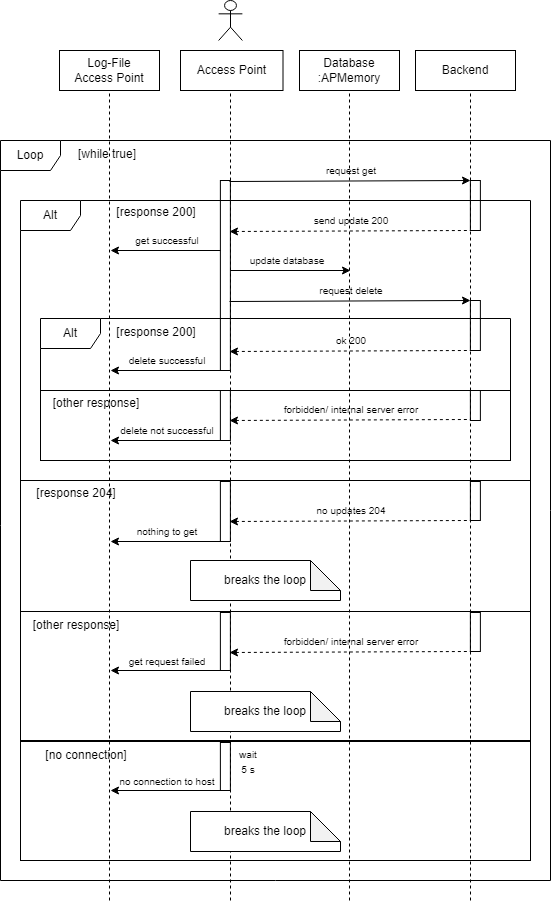

The diagram above was exported from draw.io. Its source (the exported page's mxGraphModel, read from the mxfile embedded in the PNG):
<mxGraphModel dx="1050" dy="618" grid="1" gridSize="10" guides="1" tooltips="1" connect="1" arrows="1" fold="1" page="1" pageScale="1" pageWidth="827" pageHeight="1169" math="0" shadow="0">
  <root>
    <mxCell id="0" />
    <mxCell id="1" parent="0" />
    <mxCell id="vvZdbBbSKqdzEgUf8gZ--114" value="" style="rounded=0;whiteSpace=wrap;html=1;fillColor=none;" parent="1" vertex="1">
      <mxGeometry x="110" y="540" width="510" height="131" as="geometry" />
    </mxCell>
    <mxCell id="vvZdbBbSKqdzEgUf8gZ--4" value="&lt;div&gt;Database&lt;/div&gt;&lt;div&gt;:APMemory&lt;/div&gt;" style="rounded=0;whiteSpace=wrap;html=1;" parent="1" vertex="1">
      <mxGeometry x="389" y="110" width="100" height="40" as="geometry" />
    </mxCell>
    <mxCell id="vvZdbBbSKqdzEgUf8gZ--5" value="Backend" style="rounded=0;whiteSpace=wrap;html=1;" parent="1" vertex="1">
      <mxGeometry x="505" y="110" width="100" height="40" as="geometry" />
    </mxCell>
    <mxCell id="vvZdbBbSKqdzEgUf8gZ--7" value="" style="endArrow=none;dashed=1;html=1;rounded=0;entryX=0.5;entryY=1;entryDx=0;entryDy=0;" parent="1" target="vvZdbBbSKqdzEgUf8gZ--4" edge="1">
      <mxGeometry width="50" height="50" relative="1" as="geometry">
        <mxPoint x="439" y="960" as="sourcePoint" />
        <mxPoint x="441" y="219" as="targetPoint" />
      </mxGeometry>
    </mxCell>
    <mxCell id="vvZdbBbSKqdzEgUf8gZ--8" value="" style="shape=umlActor;verticalLabelPosition=bottom;verticalAlign=top;html=1;outlineConnect=0;" parent="1" vertex="1">
      <mxGeometry x="308.13" y="60" width="23.75" height="40" as="geometry" />
    </mxCell>
    <mxCell id="vvZdbBbSKqdzEgUf8gZ--9" value="" style="endArrow=none;dashed=1;html=1;rounded=0;" parent="1" edge="1">
      <mxGeometry width="50" height="50" relative="1" as="geometry">
        <mxPoint x="320" y="960" as="sourcePoint" />
        <mxPoint x="320" y="150" as="targetPoint" />
      </mxGeometry>
    </mxCell>
    <mxCell id="vvZdbBbSKqdzEgUf8gZ--11" value="" style="endArrow=none;dashed=1;html=1;rounded=0;entryX=0.5;entryY=1;entryDx=0;entryDy=0;" parent="1" edge="1">
      <mxGeometry width="50" height="50" relative="1" as="geometry">
        <mxPoint x="560" y="960" as="sourcePoint" />
        <mxPoint x="560" y="150" as="targetPoint" />
      </mxGeometry>
    </mxCell>
    <mxCell id="vvZdbBbSKqdzEgUf8gZ--14" value="Access Point" style="rounded=0;whiteSpace=wrap;html=1;" parent="1" vertex="1">
      <mxGeometry x="270" y="110" width="102.5" height="40" as="geometry" />
    </mxCell>
    <mxCell id="vvZdbBbSKqdzEgUf8gZ--104" value="" style="endArrow=classic;html=1;rounded=0;" parent="1" edge="1">
      <mxGeometry width="50" height="50" relative="1" as="geometry">
        <mxPoint x="319" y="241" as="sourcePoint" />
        <mxPoint x="560" y="240" as="targetPoint" />
      </mxGeometry>
    </mxCell>
    <mxCell id="vvZdbBbSKqdzEgUf8gZ--105" value="&lt;span style=&quot;font-size: 10px;&quot;&gt;request get&lt;/span&gt;" style="text;html=1;align=center;verticalAlign=middle;whiteSpace=wrap;rounded=0;" parent="1" vertex="1">
      <mxGeometry x="360" y="215" width="162" height="30" as="geometry" />
    </mxCell>
    <mxCell id="vvZdbBbSKqdzEgUf8gZ--106" value="" style="html=1;points=[[0,0,0,0,5],[0,1,0,0,-5],[1,0,0,0,5],[1,1,0,0,-5]];perimeter=orthogonalPerimeter;outlineConnect=0;targetShapes=umlLifeline;portConstraint=eastwest;newEdgeStyle={&quot;curved&quot;:0,&quot;rounded&quot;:0};fillColor=none;" parent="1" vertex="1">
      <mxGeometry x="559.88" y="240" width="10" height="50" as="geometry" />
    </mxCell>
    <mxCell id="vvZdbBbSKqdzEgUf8gZ--107" value="Alt" style="shape=umlFrame;whiteSpace=wrap;html=1;pointerEvents=0;" parent="1" vertex="1">
      <mxGeometry x="110" y="260" width="510" height="280" as="geometry" />
    </mxCell>
    <mxCell id="vvZdbBbSKqdzEgUf8gZ--108" value="[response 200]" style="text;html=1;align=center;verticalAlign=middle;whiteSpace=wrap;rounded=0;" parent="1" vertex="1">
      <mxGeometry x="187.88" y="257" width="116.12" height="30" as="geometry" />
    </mxCell>
    <mxCell id="vvZdbBbSKqdzEgUf8gZ--109" value="" style="html=1;points=[[0,0,0,0,5],[0,1,0,0,-5],[1,0,0,0,5],[1,1,0,0,-5]];perimeter=orthogonalPerimeter;outlineConnect=0;targetShapes=umlLifeline;portConstraint=eastwest;newEdgeStyle={&quot;curved&quot;:0,&quot;rounded&quot;:0};fillColor=none;" parent="1" vertex="1">
      <mxGeometry x="309.88" y="240" width="10" height="190" as="geometry" />
    </mxCell>
    <mxCell id="vvZdbBbSKqdzEgUf8gZ--110" value="" style="endArrow=none;html=1;rounded=0;dashed=1;startArrow=classic;startFill=1;endFill=0;" parent="1" edge="1">
      <mxGeometry width="50" height="50" relative="1" as="geometry">
        <mxPoint x="319" y="291" as="sourcePoint" />
        <mxPoint x="560" y="290" as="targetPoint" />
      </mxGeometry>
    </mxCell>
    <mxCell id="vvZdbBbSKqdzEgUf8gZ--111" value="&lt;span style=&quot;font-size: 10px;&quot;&gt;send update 200&lt;/span&gt;" style="text;html=1;align=center;verticalAlign=middle;whiteSpace=wrap;rounded=0;" parent="1" vertex="1">
      <mxGeometry x="360" y="265" width="162" height="30" as="geometry" />
    </mxCell>
    <mxCell id="vvZdbBbSKqdzEgUf8gZ--112" value="Loop" style="shape=umlFrame;whiteSpace=wrap;html=1;pointerEvents=0;" parent="1" vertex="1">
      <mxGeometry x="90" y="200" width="550" height="740" as="geometry" />
    </mxCell>
    <mxCell id="vvZdbBbSKqdzEgUf8gZ--113" value="[while true]" style="text;html=1;align=center;verticalAlign=middle;whiteSpace=wrap;rounded=0;" parent="1" vertex="1">
      <mxGeometry x="133.88" y="199" width="126.12" height="30" as="geometry" />
    </mxCell>
    <mxCell id="vvZdbBbSKqdzEgUf8gZ--115" value="" style="html=1;points=[[0,0,0,0,5],[0,1,0,0,-5],[1,0,0,0,5],[1,1,0,0,-5]];perimeter=orthogonalPerimeter;outlineConnect=0;targetShapes=umlLifeline;portConstraint=eastwest;newEdgeStyle={&quot;curved&quot;:0,&quot;rounded&quot;:0};fillColor=none;" parent="1" vertex="1">
      <mxGeometry x="309.88" y="541" width="10" height="60" as="geometry" />
    </mxCell>
    <mxCell id="vvZdbBbSKqdzEgUf8gZ--116" value="" style="html=1;points=[[0,0,0,0,5],[0,1,0,0,-5],[1,0,0,0,5],[1,1,0,0,-5]];perimeter=orthogonalPerimeter;outlineConnect=0;targetShapes=umlLifeline;portConstraint=eastwest;newEdgeStyle={&quot;curved&quot;:0,&quot;rounded&quot;:0};fillColor=none;" parent="1" vertex="1">
      <mxGeometry x="559.88" y="541" width="10" height="39" as="geometry" />
    </mxCell>
    <mxCell id="vvZdbBbSKqdzEgUf8gZ--117" value="" style="endArrow=none;html=1;rounded=0;dashed=1;startArrow=classic;startFill=1;endFill=0;" parent="1" edge="1">
      <mxGeometry width="50" height="50" relative="1" as="geometry">
        <mxPoint x="319" y="581" as="sourcePoint" />
        <mxPoint x="560" y="580" as="targetPoint" />
      </mxGeometry>
    </mxCell>
    <mxCell id="vvZdbBbSKqdzEgUf8gZ--118" value="&lt;span style=&quot;font-size: 10px;&quot;&gt;no updates 204&lt;/span&gt;" style="text;html=1;align=center;verticalAlign=middle;whiteSpace=wrap;rounded=0;" parent="1" vertex="1">
      <mxGeometry x="360" y="555" width="162" height="30" as="geometry" />
    </mxCell>
    <mxCell id="vvZdbBbSKqdzEgUf8gZ--119" value="breaks the loop" style="shape=note;whiteSpace=wrap;html=1;backgroundOutline=1;darkOpacity=0.05;" parent="1" vertex="1">
      <mxGeometry x="280" y="620" width="150" height="40" as="geometry" />
    </mxCell>
    <mxCell id="vvZdbBbSKqdzEgUf8gZ--120" value="[response 204]" style="text;html=1;align=center;verticalAlign=middle;whiteSpace=wrap;rounded=0;" parent="1" vertex="1">
      <mxGeometry x="107.88" y="538" width="116.12" height="30" as="geometry" />
    </mxCell>
    <mxCell id="vvZdbBbSKqdzEgUf8gZ--121" value="" style="rounded=0;whiteSpace=wrap;html=1;fillColor=none;" parent="1" vertex="1">
      <mxGeometry x="110" y="671" width="510" height="129" as="geometry" />
    </mxCell>
    <mxCell id="vvZdbBbSKqdzEgUf8gZ--122" value="breaks the loop" style="shape=note;whiteSpace=wrap;html=1;backgroundOutline=1;darkOpacity=0.05;" parent="1" vertex="1">
      <mxGeometry x="280" y="751" width="150" height="40" as="geometry" />
    </mxCell>
    <mxCell id="vvZdbBbSKqdzEgUf8gZ--123" value="[other response]" style="text;html=1;align=center;verticalAlign=middle;whiteSpace=wrap;rounded=0;" parent="1" vertex="1">
      <mxGeometry x="107.88" y="670" width="116.12" height="30" as="geometry" />
    </mxCell>
    <mxCell id="vvZdbBbSKqdzEgUf8gZ--124" value="" style="html=1;points=[[0,0,0,0,5],[0,1,0,0,-5],[1,0,0,0,5],[1,1,0,0,-5]];perimeter=orthogonalPerimeter;outlineConnect=0;targetShapes=umlLifeline;portConstraint=eastwest;newEdgeStyle={&quot;curved&quot;:0,&quot;rounded&quot;:0};fillColor=none;" parent="1" vertex="1">
      <mxGeometry x="309.88" y="672" width="10" height="58" as="geometry" />
    </mxCell>
    <mxCell id="vvZdbBbSKqdzEgUf8gZ--125" value="" style="html=1;points=[[0,0,0,0,5],[0,1,0,0,-5],[1,0,0,0,5],[1,1,0,0,-5]];perimeter=orthogonalPerimeter;outlineConnect=0;targetShapes=umlLifeline;portConstraint=eastwest;newEdgeStyle={&quot;curved&quot;:0,&quot;rounded&quot;:0};fillColor=none;" parent="1" vertex="1">
      <mxGeometry x="559.88" y="672" width="10" height="39" as="geometry" />
    </mxCell>
    <mxCell id="vvZdbBbSKqdzEgUf8gZ--126" value="" style="endArrow=none;html=1;rounded=0;dashed=1;startArrow=classic;startFill=1;endFill=0;" parent="1" edge="1">
      <mxGeometry width="50" height="50" relative="1" as="geometry">
        <mxPoint x="319" y="712" as="sourcePoint" />
        <mxPoint x="560" y="711" as="targetPoint" />
      </mxGeometry>
    </mxCell>
    <mxCell id="vvZdbBbSKqdzEgUf8gZ--127" value="&lt;span style=&quot;font-size: 10px;&quot;&gt;forbidden/ internal server error&lt;/span&gt;" style="text;html=1;align=center;verticalAlign=middle;whiteSpace=wrap;rounded=0;" parent="1" vertex="1">
      <mxGeometry x="360" y="686" width="162" height="30" as="geometry" />
    </mxCell>
    <mxCell id="vvZdbBbSKqdzEgUf8gZ--128" value="" style="rounded=0;whiteSpace=wrap;html=1;fillColor=none;" parent="1" vertex="1">
      <mxGeometry x="110" y="801" width="510" height="119" as="geometry" />
    </mxCell>
    <mxCell id="vvZdbBbSKqdzEgUf8gZ--129" value="breaks the loop" style="shape=note;whiteSpace=wrap;html=1;backgroundOutline=1;darkOpacity=0.05;" parent="1" vertex="1">
      <mxGeometry x="280" y="871" width="150" height="40" as="geometry" />
    </mxCell>
    <mxCell id="vvZdbBbSKqdzEgUf8gZ--130" value="[no connection]" style="text;html=1;align=center;verticalAlign=middle;whiteSpace=wrap;rounded=0;" parent="1" vertex="1">
      <mxGeometry x="117.88" y="800" width="116.12" height="30" as="geometry" />
    </mxCell>
    <mxCell id="vvZdbBbSKqdzEgUf8gZ--131" value="" style="html=1;points=[[0,0,0,0,5],[0,1,0,0,-5],[1,0,0,0,5],[1,1,0,0,-5]];perimeter=orthogonalPerimeter;outlineConnect=0;targetShapes=umlLifeline;portConstraint=eastwest;newEdgeStyle={&quot;curved&quot;:0,&quot;rounded&quot;:0};fillColor=none;" parent="1" vertex="1">
      <mxGeometry x="309.88" y="802" width="10" height="48" as="geometry" />
    </mxCell>
    <mxCell id="vvZdbBbSKqdzEgUf8gZ--132" value="&lt;span style=&quot;font-size: 10px;&quot;&gt;wait 5 s&lt;/span&gt;" style="text;html=1;align=center;verticalAlign=middle;whiteSpace=wrap;rounded=0;" parent="1" vertex="1">
      <mxGeometry x="328" y="806" width="20" height="30" as="geometry" />
    </mxCell>
    <mxCell id="nnR1zommAL0TQci9fVwQ-1" value="&lt;div&gt;Log-File&lt;/div&gt;&lt;div&gt;Access Point&lt;/div&gt;" style="rounded=0;whiteSpace=wrap;html=1;" vertex="1" parent="1">
      <mxGeometry x="149" y="110" width="100" height="40" as="geometry" />
    </mxCell>
    <mxCell id="nnR1zommAL0TQci9fVwQ-2" value="" style="endArrow=none;dashed=1;html=1;rounded=0;entryX=0.5;entryY=1;entryDx=0;entryDy=0;" edge="1" parent="1" target="nnR1zommAL0TQci9fVwQ-1">
      <mxGeometry width="50" height="50" relative="1" as="geometry">
        <mxPoint x="199" y="960" as="sourcePoint" />
        <mxPoint x="201" y="219" as="targetPoint" />
      </mxGeometry>
    </mxCell>
    <mxCell id="nnR1zommAL0TQci9fVwQ-3" value="" style="endArrow=none;html=1;rounded=0;startArrow=classic;startFill=1;endFill=0;" edge="1" parent="1">
      <mxGeometry width="50" height="50" relative="1" as="geometry">
        <mxPoint x="200" y="310" as="sourcePoint" />
        <mxPoint x="310" y="310" as="targetPoint" />
      </mxGeometry>
    </mxCell>
    <mxCell id="nnR1zommAL0TQci9fVwQ-4" value="&lt;span style=&quot;font-size: 10px;&quot;&gt;get successful&lt;/span&gt;" style="text;html=1;align=center;verticalAlign=middle;whiteSpace=wrap;rounded=0;" vertex="1" parent="1">
      <mxGeometry x="202" y="285" width="110" height="30" as="geometry" />
    </mxCell>
    <mxCell id="nnR1zommAL0TQci9fVwQ-5" value="" style="endArrow=classic;html=1;rounded=0;startArrow=none;startFill=0;endFill=1;" edge="1" parent="1" source="vvZdbBbSKqdzEgUf8gZ--109">
      <mxGeometry width="50" height="50" relative="1" as="geometry">
        <mxPoint x="330" y="330" as="sourcePoint" />
        <mxPoint x="440" y="330" as="targetPoint" />
      </mxGeometry>
    </mxCell>
    <mxCell id="nnR1zommAL0TQci9fVwQ-6" value="&lt;span style=&quot;font-size: 10px;&quot;&gt;update database&lt;/span&gt;" style="text;html=1;align=center;verticalAlign=middle;whiteSpace=wrap;rounded=0;" vertex="1" parent="1">
      <mxGeometry x="322" y="305" width="110" height="30" as="geometry" />
    </mxCell>
    <mxCell id="nnR1zommAL0TQci9fVwQ-7" value="" style="endArrow=none;html=1;rounded=0;startArrow=classic;startFill=1;endFill=0;" edge="1" parent="1">
      <mxGeometry width="50" height="50" relative="1" as="geometry">
        <mxPoint x="200" y="601" as="sourcePoint" />
        <mxPoint x="310" y="601" as="targetPoint" />
      </mxGeometry>
    </mxCell>
    <mxCell id="nnR1zommAL0TQci9fVwQ-8" value="&lt;span style=&quot;font-size: 10px;&quot;&gt;nothing to get&lt;/span&gt;" style="text;html=1;align=center;verticalAlign=middle;whiteSpace=wrap;rounded=0;" vertex="1" parent="1">
      <mxGeometry x="202" y="576" width="110" height="30" as="geometry" />
    </mxCell>
    <mxCell id="nnR1zommAL0TQci9fVwQ-9" value="" style="endArrow=classic;html=1;rounded=0;" edge="1" parent="1">
      <mxGeometry width="50" height="50" relative="1" as="geometry">
        <mxPoint x="319" y="361" as="sourcePoint" />
        <mxPoint x="560" y="360" as="targetPoint" />
      </mxGeometry>
    </mxCell>
    <mxCell id="nnR1zommAL0TQci9fVwQ-10" value="&lt;span style=&quot;font-size: 10px;&quot;&gt;request delete&lt;/span&gt;" style="text;html=1;align=center;verticalAlign=middle;whiteSpace=wrap;rounded=0;" vertex="1" parent="1">
      <mxGeometry x="360" y="335" width="162" height="30" as="geometry" />
    </mxCell>
    <mxCell id="nnR1zommAL0TQci9fVwQ-11" value="Alt" style="shape=umlFrame;whiteSpace=wrap;html=1;pointerEvents=0;" vertex="1" parent="1">
      <mxGeometry x="130" y="378" width="470" height="72" as="geometry" />
    </mxCell>
    <mxCell id="nnR1zommAL0TQci9fVwQ-12" value="[response 200]" style="text;html=1;align=center;verticalAlign=middle;whiteSpace=wrap;rounded=0;" vertex="1" parent="1">
      <mxGeometry x="187.88" y="377" width="116.12" height="30" as="geometry" />
    </mxCell>
    <mxCell id="nnR1zommAL0TQci9fVwQ-13" value="" style="endArrow=none;html=1;rounded=0;dashed=1;startArrow=classic;startFill=1;endFill=0;" edge="1" parent="1">
      <mxGeometry width="50" height="50" relative="1" as="geometry">
        <mxPoint x="319" y="411" as="sourcePoint" />
        <mxPoint x="560" y="410" as="targetPoint" />
      </mxGeometry>
    </mxCell>
    <mxCell id="nnR1zommAL0TQci9fVwQ-14" value="&lt;span style=&quot;font-size: 10px;&quot;&gt;ok 200&lt;/span&gt;" style="text;html=1;align=center;verticalAlign=middle;whiteSpace=wrap;rounded=0;" vertex="1" parent="1">
      <mxGeometry x="360" y="385" width="162" height="30" as="geometry" />
    </mxCell>
    <mxCell id="nnR1zommAL0TQci9fVwQ-15" value="" style="html=1;points=[[0,0,0,0,5],[0,1,0,0,-5],[1,0,0,0,5],[1,1,0,0,-5]];perimeter=orthogonalPerimeter;outlineConnect=0;targetShapes=umlLifeline;portConstraint=eastwest;newEdgeStyle={&quot;curved&quot;:0,&quot;rounded&quot;:0};fillColor=none;" vertex="1" parent="1">
      <mxGeometry x="559.88" y="360" width="10" height="50" as="geometry" />
    </mxCell>
    <mxCell id="nnR1zommAL0TQci9fVwQ-16" value="" style="endArrow=none;html=1;rounded=0;startArrow=classic;startFill=1;endFill=0;" edge="1" parent="1">
      <mxGeometry width="50" height="50" relative="1" as="geometry">
        <mxPoint x="200" y="430" as="sourcePoint" />
        <mxPoint x="310" y="430" as="targetPoint" />
      </mxGeometry>
    </mxCell>
    <mxCell id="nnR1zommAL0TQci9fVwQ-17" value="&lt;span style=&quot;font-size: 10px;&quot;&gt;delete successful&lt;/span&gt;" style="text;html=1;align=center;verticalAlign=middle;whiteSpace=wrap;rounded=0;" vertex="1" parent="1">
      <mxGeometry x="202" y="405" width="110" height="30" as="geometry" />
    </mxCell>
    <mxCell id="nnR1zommAL0TQci9fVwQ-18" value="" style="rounded=0;whiteSpace=wrap;html=1;fillColor=none;" vertex="1" parent="1">
      <mxGeometry x="130" y="450" width="470" height="70" as="geometry" />
    </mxCell>
    <mxCell id="nnR1zommAL0TQci9fVwQ-19" value="[other response]" style="text;html=1;align=center;verticalAlign=middle;whiteSpace=wrap;rounded=0;" vertex="1" parent="1">
      <mxGeometry x="127.88" y="448" width="116.12" height="30" as="geometry" />
    </mxCell>
    <mxCell id="nnR1zommAL0TQci9fVwQ-20" value="" style="endArrow=none;html=1;rounded=0;dashed=1;startArrow=classic;startFill=1;endFill=0;" edge="1" parent="1">
      <mxGeometry width="50" height="50" relative="1" as="geometry">
        <mxPoint x="319" y="480" as="sourcePoint" />
        <mxPoint x="560" y="479" as="targetPoint" />
      </mxGeometry>
    </mxCell>
    <mxCell id="nnR1zommAL0TQci9fVwQ-21" value="&lt;span style=&quot;font-size: 10px;&quot;&gt;forbidden/ internal server error&lt;/span&gt;" style="text;html=1;align=center;verticalAlign=middle;whiteSpace=wrap;rounded=0;" vertex="1" parent="1">
      <mxGeometry x="360" y="454" width="162" height="30" as="geometry" />
    </mxCell>
    <mxCell id="nnR1zommAL0TQci9fVwQ-22" value="" style="html=1;points=[[0,0,0,0,5],[0,1,0,0,-5],[1,0,0,0,5],[1,1,0,0,-5]];perimeter=orthogonalPerimeter;outlineConnect=0;targetShapes=umlLifeline;portConstraint=eastwest;newEdgeStyle={&quot;curved&quot;:0,&quot;rounded&quot;:0};fillColor=none;" vertex="1" parent="1">
      <mxGeometry x="559.88" y="450" width="10" height="30" as="geometry" />
    </mxCell>
    <mxCell id="nnR1zommAL0TQci9fVwQ-23" value="" style="html=1;points=[[0,0,0,0,5],[0,1,0,0,-5],[1,0,0,0,5],[1,1,0,0,-5]];perimeter=orthogonalPerimeter;outlineConnect=0;targetShapes=umlLifeline;portConstraint=eastwest;newEdgeStyle={&quot;curved&quot;:0,&quot;rounded&quot;:0};fillColor=none;" vertex="1" parent="1">
      <mxGeometry x="309.88" y="450" width="10" height="50" as="geometry" />
    </mxCell>
    <mxCell id="nnR1zommAL0TQci9fVwQ-24" value="" style="endArrow=none;html=1;rounded=0;startArrow=classic;startFill=1;endFill=0;" edge="1" parent="1">
      <mxGeometry width="50" height="50" relative="1" as="geometry">
        <mxPoint x="200" y="500" as="sourcePoint" />
        <mxPoint x="310" y="500" as="targetPoint" />
      </mxGeometry>
    </mxCell>
    <mxCell id="nnR1zommAL0TQci9fVwQ-25" value="&lt;span style=&quot;font-size: 10px;&quot;&gt;delete not successful&lt;/span&gt;" style="text;html=1;align=center;verticalAlign=middle;whiteSpace=wrap;rounded=0;" vertex="1" parent="1">
      <mxGeometry x="202" y="475" width="110" height="30" as="geometry" />
    </mxCell>
    <mxCell id="nnR1zommAL0TQci9fVwQ-26" value="" style="endArrow=none;html=1;rounded=0;startArrow=classic;startFill=1;endFill=0;" edge="1" parent="1">
      <mxGeometry width="50" height="50" relative="1" as="geometry">
        <mxPoint x="200" y="730" as="sourcePoint" />
        <mxPoint x="310" y="730" as="targetPoint" />
      </mxGeometry>
    </mxCell>
    <mxCell id="nnR1zommAL0TQci9fVwQ-28" value="&lt;span style=&quot;font-size: 10px;&quot;&gt;get request failed&lt;/span&gt;" style="text;html=1;align=center;verticalAlign=middle;whiteSpace=wrap;rounded=0;" vertex="1" parent="1">
      <mxGeometry x="202" y="706" width="110" height="30" as="geometry" />
    </mxCell>
    <mxCell id="nnR1zommAL0TQci9fVwQ-29" value="" style="endArrow=none;html=1;rounded=0;startArrow=classic;startFill=1;endFill=0;" edge="1" parent="1">
      <mxGeometry width="50" height="50" relative="1" as="geometry">
        <mxPoint x="200" y="850" as="sourcePoint" />
        <mxPoint x="310" y="850" as="targetPoint" />
      </mxGeometry>
    </mxCell>
    <mxCell id="nnR1zommAL0TQci9fVwQ-30" value="&lt;span style=&quot;font-size: 10px;&quot;&gt;no connection to host&lt;/span&gt;" style="text;html=1;align=center;verticalAlign=middle;whiteSpace=wrap;rounded=0;" vertex="1" parent="1">
      <mxGeometry x="202" y="826" width="110" height="30" as="geometry" />
    </mxCell>
  </root>
</mxGraphModel>